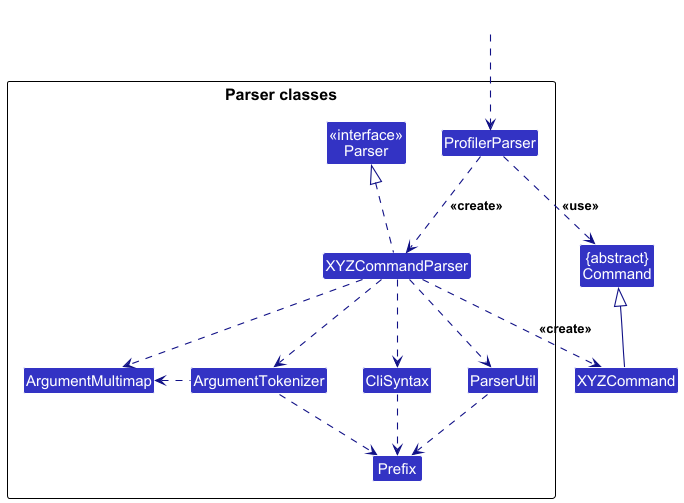

The diagram above was rendered by PlantUML. Its source (embedded in the PNG):
@startuml
!include style.puml
skinparam arrowThickness 1.1
skinparam arrowColor LOGIC_COLOR_T4
skinparam classBackgroundColor LOGIC_COLOR

Class "{abstract}\nCommand" as Command
Class XYZCommand

package "Parser classes"{
Class "<<interface>>\nParser" as Parser
Class ProfilerParser
Class XYZCommandParser
Class CliSyntax
Class ParserUtil
Class ArgumentMultimap
Class ArgumentTokenizer
Class Prefix
}

Class HiddenOutside #FFFFFF
HiddenOutside ..> ProfilerParser

ProfilerParser .down.> XYZCommandParser: <<create>>

XYZCommandParser ..> XYZCommand : <<create>>
ProfilerParser ..> Command : <<use>>
XYZCommandParser .up.|> Parser
XYZCommandParser ..> ArgumentMultimap
XYZCommandParser ..> ArgumentTokenizer
ArgumentTokenizer .left.> ArgumentMultimap
XYZCommandParser ..> CliSyntax
CliSyntax ..> Prefix
XYZCommandParser ..> ParserUtil
ParserUtil .down.> Prefix
ArgumentTokenizer .down.> Prefix
XYZCommand -up-|> Command
@enduml